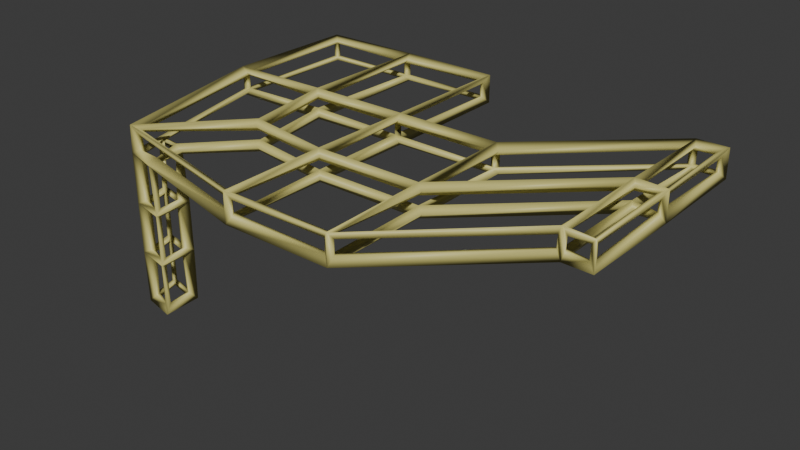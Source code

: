 # Source: power_line.blend  (saved by Blender 4.3.34; exported with 4.5.12 LTS)
import bpy
from mathutils import Matrix  # noqa: F401  (used for matrix-valued properties, if any)

bpy.ops.wm.read_factory_settings(use_empty=True)
scene = bpy.context.scene
scene.name = 'Scene'

# ---- collections
col_collection = bpy.data.collections.new('Collection'); scene.collection.children.link(col_collection)

# ---- materials (node trees are filled in below, after node groups)
mat_power_line_metal = bpy.data.materials.new('Power line metal')

# ---- material node trees
mat_power_line_metal.use_nodes = True; mat_power_line_metal.node_tree.nodes.clear()
_N = mat_power_line_metal.node_tree.nodes; _L = mat_power_line_metal.node_tree.links
n0 = _N.new('ShaderNodeBsdfPrincipled'); n0.name = 'Principled BSDF'; n0.location = (10, 300)
n0.inputs[0].default_value = (0.6228, 0.5713, 0.186, 1.0)
n1 = _N.new('ShaderNodeOutputMaterial'); n1.name = 'Material Output'; n1.location = (300, 300)
_L.new(n0.outputs[0], n1.inputs[0])
n1.is_active_output = True

# ---- world
world_world = bpy.data.worlds.new('World'); scene.world = world_world
world_world.use_nodes = True; world_world.node_tree.nodes.clear()
_N = world_world.node_tree.nodes; _L = world_world.node_tree.links
n0 = _N.new('ShaderNodeOutputWorld'); n0.name = 'World Output'; n0.location = (300, 300)
n1 = _N.new('ShaderNodeBackground'); n1.name = 'Background'; n1.location = (10, 300)
n1.inputs[0].default_value = (0.05088, 0.05088, 0.05088, 1.0)
_L.new(n1.outputs[0], n0.inputs[0])
n0.is_active_output = True
world_world.color = (0.05088, 0.05088, 0.05088)
world_world.sun_shadow_jitter_overblur = 0.0

# ---- meshes
me_plane = bpy.data.meshes.new('Plane')
me_plane.from_pydata([(-0.2956, -5.445, 4.307), (-10.39, -5.445, 4.307), (-0.2956, -22.75, 4.307), (-8.488, -20.78, 4.307), (-0.2956, -12.28, 4.307), (-10.39, -12.28, 4.307), (5.1, -22.75, 4.307), (5.1, -12.28, 4.307), (11.39, -16.9, 4.307), (11.39, -6.429, 4.307), (12.99, -17.29, 4.491), (12.99, -6.816, 4.491), (-5.343, -5.445, 4.307), (-5.343, -12.28, 4.307), (-0.2956, -17.51, 4.307), (5.1, -17.51, 4.307), (11.39, -11.67, 4.307), (12.99, -12.05, 4.491), (-4.629, -16.83, 4.307), (-0.2956, -5.445, 3.072), (-10.39, -5.445, 3.072), (-0.2956, -22.75, 3.072), (-8.488, -20.78, 3.072), (-0.2956, -12.28, 3.072), (-10.39, -12.28, 3.072), (5.1, -22.75, 3.072), (5.1, -12.28, 3.072), (11.39, -16.9, 3.072), (11.39, -6.429, 3.072), (12.99, -17.29, 3.257), (12.99, -6.816, 3.257), (-5.343, -5.445, 3.072), (-5.343, -12.28, 3.072), (-0.2956, -17.51, 3.072), (5.1, -17.51, 3.072), (11.39, -11.67, 3.072), (12.99, -12.05, 3.257), (-4.629, -16.83, 3.072), (-7.125, -19.38, 3.072), (-8.863, -19.1, 3.072), (-7.02, -21.13, 3.072), (-8.863, -19.1, -4.497), (-8.488, -20.78, -4.497), (-7.125, -19.38, -4.497), (-7.02, -21.13, -4.497), (-7.125, -19.38, 0.549), (-7.125, -19.38, -1.974), (-8.863, -19.1, -1.974), (-8.863, -19.1, 0.549), (-8.488, -20.78, -1.974), (-8.488, -20.78, 0.549), (-7.02, -21.13, -1.974), (-7.02, -21.13, 0.549)], [], [(12, 1, 5, 13), (14, 2, 6, 15), (15, 6, 8, 16), (16, 8, 10, 17), (0, 12, 13, 4), (14, 18, 3, 2), (4, 13, 18, 14), (9, 16, 17, 11), (7, 15, 16, 9), (4, 14, 15, 7), (13, 5, 3, 18), (31, 32, 24, 20), (33, 34, 25, 21), (34, 35, 27, 25), (35, 36, 29, 27), (19, 23, 32, 31), (33, 21, 40, 38, 37), (23, 33, 37, 32), (28, 30, 36, 35), (26, 28, 35, 34), (23, 26, 34, 33), (32, 37, 38, 39, 24), (9, 28, 26, 7), (6, 25, 27, 8), (1, 20, 24, 5), (17, 36, 30, 11), (3, 22, 40, 21, 2), (11, 30, 28, 9), (5, 24, 39, 22, 3), (10, 29, 36, 17), (8, 27, 29, 10), (7, 26, 23, 4), (0, 19, 31, 12), (2, 21, 25, 6), (4, 23, 19, 0), (12, 31, 20, 1), (47, 46, 43, 41), (43, 44, 42, 41), (49, 47, 41, 42), (51, 49, 42, 44), (46, 51, 44, 43), (38, 40, 52, 45), (45, 52, 51, 46), (40, 22, 50, 52), (52, 50, 49, 51), (22, 39, 48, 50), (50, 48, 47, 49), (39, 38, 45, 48), (48, 45, 46, 47)])
me_plane.polygons.foreach_set('use_smooth', [True] * 49)
_uv = me_plane.uv_layers.new(name='UVMap')
_uv.uv.foreach_set('vector', [0.5, 0.0, 1.0, 0.0, 1.0, 0.3948, 0.5, 0.3948, 0.0, 0.6974, 0.0, 1.0, 0.0, 1.0, 0.0, 0.6974, 0.0, 0.6974, 0.0, 1.0, 0.0, 1.0, 0.0, 0.6974, 0.0, 0.6974, 0.0, 1.0, 0.0, 1.0, 0.0, 0.6974, 0.0, 0.0, 0.5, 0.0, 0.5, 0.3948, 0.0, 0.3948, 0.0, 0.6974, 0.5, 0.6974, 0.5, 0.886, 0.0, 1.0, 0.0, 0.3948, 0.5, 0.3948, 0.5, 0.6974, 0.0, 0.6974, 0.0, 0.3948, 0.0, 0.6974, 0.0, 0.6974, 0.0, 0.3948, 0.0, 0.3948, 0.0, 0.6974, 0.0, 0.6974, 0.0, 0.3948, 0.0, 0.3948, 0.0, 0.6974, 0.0, 0.6974, 0.0, 0.3948, 0.5, 0.3948, 1.0, 0.3948, 0.8116, 0.6974, 0.5, 0.6974, 0.5, 0.0, 0.5, 0.3948, 1.0, 0.3948, 1.0, 0.0, 0.0, 0.6974, 0.0, 0.6974, 0.0, 1.0, 0.0, 1.0, 0.0, 0.6974, 0.0, 0.6974, 0.0, 1.0, 0.0, 1.0, 0.0, 0.6974, 0.0, 0.6974, 0.0, 1.0, 0.0, 1.0, 0.0, 0.0, 0.0, 0.3948, 0.5, 0.3948, 0.5, 0.0, 0.0, 0.6974, 0.0, 1.0, 0.4104, 0.9064, 0.5, 0.8194, 0.5, 0.6974, 0.0, 0.3948, 0.0, 0.6974, 0.5, 0.6974, 0.5, 0.3948, 0.0, 0.3948, 0.0, 0.3948, 0.0, 0.6974, 0.0, 0.6974, 0.0, 0.3948, 0.0, 0.3948, 0.0, 0.6974, 0.0, 0.6974, 0.0, 0.3948, 0.0, 0.3948, 0.0, 0.6974, 0.0, 0.6974, 0.5, 0.3948, 0.5, 0.6974, 0.7016, 0.6974, 0.8487, 0.6378, 1.0, 0.3948, 0.0, 0.3948, 0.0, 0.3948, 0.0, 0.3948, 0.0, 0.3948, 0.0, 1.0, 0.0, 1.0, 0.0, 1.0, 0.0, 1.0, 1.0, 0.0, 1.0, 0.0, 1.0, 0.3948, 1.0, 0.3948, 0.0, 0.6974, 0.0, 0.6974, 0.0, 0.3948, 0.0, 0.3948, 0.5, 0.886, 0.5, 0.886, 0.4104, 0.9064, 0.0, 1.0, 0.0, 1.0, 0.0, 0.3948, 0.0, 0.3948, 0.0, 0.3948, 0.0, 0.3948, 1.0, 0.3948, 1.0, 0.3948, 0.8487, 0.6378, 0.8116, 0.6974, 0.8116, 0.6974, 0.0, 1.0, 0.0, 1.0, 0.0, 0.6974, 0.0, 0.6974, 0.0, 1.0, 0.0, 1.0, 0.0, 1.0, 0.0, 1.0, 0.0, 0.3948, 0.0, 0.3948, 0.0, 0.3948, 0.0, 0.3948, 0.0, 0.0, 0.0, 0.0, 0.5, 0.0, 0.5, 0.0, 0.0, 1.0, 0.0, 1.0, 0.0, 1.0, 0.0, 1.0, 0.0, 0.3948, 0.0, 0.3948, 0.0, 0.0, 0.0, 0.0, 0.5, 0.0, 0.5, 0.0, 1.0, 0.0, 1.0, 0.0, 0.8487, 0.6378, 0.7016, 0.6974, 0.7016, 0.6974, 0.8487, 0.6378, 0.5, 0.8194, 0.4104, 0.9064, 0.8116, 0.6974, 0.8487, 0.6378, 0.8116, 0.6974, 0.8487, 0.6378, 0.8487, 0.6378, 0.8116, 0.6974, 0.4104, 0.9064, 0.5, 0.886, 0.5, 0.886, 0.4104, 0.9064, 0.5, 0.8194, 0.4104, 0.9064, 0.4104, 0.9064, 0.5, 0.8194, 0.5, 0.8194, 0.4104, 0.9064, 0.4104, 0.9064, 0.5, 0.8194, 0.5, 0.8194, 0.4104, 0.9064, 0.4104, 0.9064, 0.5, 0.8194, 0.4104, 0.9064, 0.5, 0.886, 0.5, 0.886, 0.4104, 0.9064, 0.4104, 0.9064, 0.5, 0.886, 0.5, 0.886, 0.4104, 0.9064, 0.8116, 0.6974, 0.8487, 0.6378, 0.8487, 0.6378, 0.8116, 0.6974, 0.8116, 0.6974, 0.8487, 0.6378, 0.8487, 0.6378, 0.8116, 0.6974, 0.8487, 0.6378, 0.7016, 0.6974, 0.7016, 0.6974, 0.8487, 0.6378, 0.8487, 0.6378, 0.7016, 0.6974, 0.7016, 0.6974, 0.8487, 0.6378])
me_plane.materials.append(mat_power_line_metal)
me_plane.update()

# ---- objects
ob_power_line = bpy.data.objects.new('Power line', me_plane)

# ---- transforms, parenting, visibility, modifiers, constraints
ob_power_line.location = (0.0, 0.0, 0.0)
_m = ob_power_line.modifiers.new('Wireframe', 'WIREFRAME')
_m.thickness = 0.5806
_m.offset = -0.3741
_m.use_even_offset = False

# ---- collection membership
col_collection.objects.link(ob_power_line)

# ---- scene / render settings (as saved in the file)
scene.frame_start = 1; scene.frame_end = 250; scene.frame_set(1)
scene.render.engine = 'BLENDER_EEVEE_NEXT'
bpy.context.view_layer.update()

# ---- added for rendering (the .blend has no active camera and no usable light): camera, sun
cam_auto = bpy.data.cameras.new('AutoCamera')
cam_auto.lens = 50.0
cam_auto.sensor_width = 36.0
cam_auto.clip_end = 1000.0
ob_auto_camera = bpy.data.objects.new('AutoCamera', cam_auto)
scene.collection.objects.link(ob_auto_camera)
ob_auto_camera.location = (29.8685, -48.377, 22.8619)
ob_auto_camera.rotation_euler = (1.09748, -7.21219e-08, 0.694738)
scene.camera = ob_auto_camera
light_auto_sun = bpy.data.lights.new('AutoSun', 'SUN')
light_auto_sun.energy = 3.0
light_auto_sun.angle = 0.0523599
ob_auto_sun = bpy.data.objects.new('AutoSun', light_auto_sun)
scene.collection.objects.link(ob_auto_sun)
ob_auto_sun.rotation_euler = (0.872665, 0.174533, 0.523599)
bpy.context.view_layer.update()
